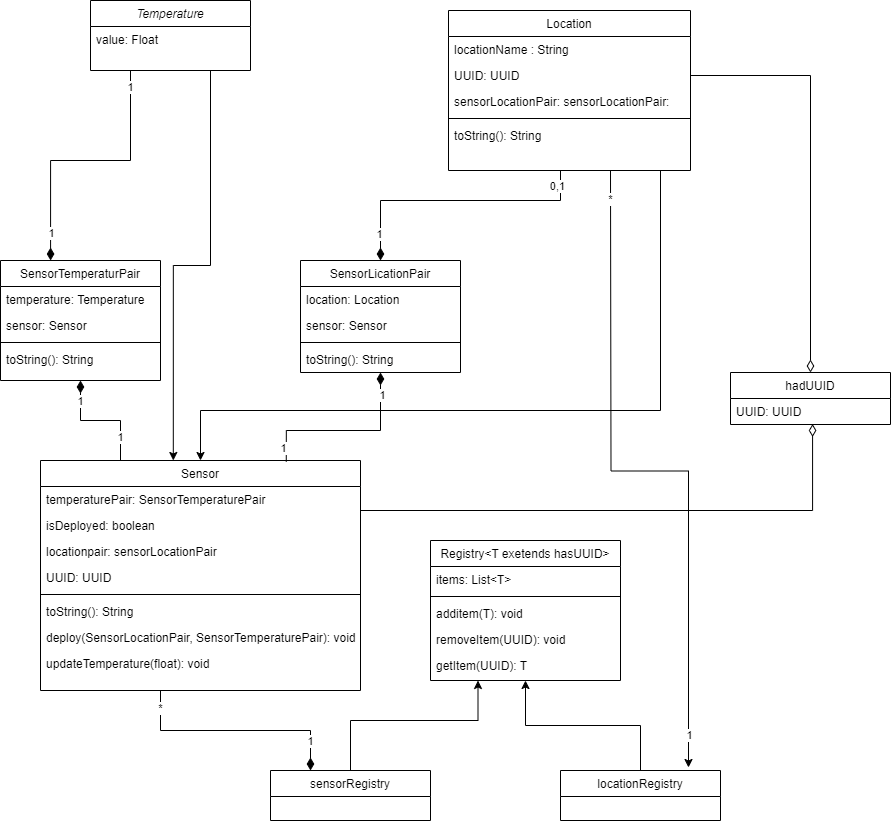

The diagram above was exported from draw.io. Its source (the exported page's mxGraphModel, read from the mxfile embedded in the PNG):
<mxGraphModel dx="1138" dy="925" grid="1" gridSize="10" guides="1" tooltips="1" connect="1" arrows="1" fold="1" page="1" pageScale="1" pageWidth="827" pageHeight="1169" math="0" shadow="0">
  <root>
    <mxCell id="WIyWlLk6GJQsqaUBKTNV-0" />
    <mxCell id="WIyWlLk6GJQsqaUBKTNV-1" parent="WIyWlLk6GJQsqaUBKTNV-0" />
    <mxCell id="zkfFHV4jXpPFQw0GAbJ--0" value="Temperature" style="swimlane;fontStyle=2;align=center;verticalAlign=top;childLayout=stackLayout;horizontal=1;startSize=26;horizontalStack=0;resizeParent=1;resizeLast=0;collapsible=1;marginBottom=0;rounded=0;shadow=0;strokeWidth=1;" parent="WIyWlLk6GJQsqaUBKTNV-1" vertex="1">
      <mxGeometry x="150" y="110" width="160" height="70" as="geometry">
        <mxRectangle x="230" y="140" width="160" height="26" as="alternateBounds" />
      </mxGeometry>
    </mxCell>
    <mxCell id="zkfFHV4jXpPFQw0GAbJ--1" value="value: Float" style="text;align=left;verticalAlign=top;spacingLeft=4;spacingRight=4;overflow=hidden;rotatable=0;points=[[0,0.5],[1,0.5]];portConstraint=eastwest;" parent="zkfFHV4jXpPFQw0GAbJ--0" vertex="1">
      <mxGeometry y="26" width="160" height="26" as="geometry" />
    </mxCell>
    <mxCell id="zkfFHV4jXpPFQw0GAbJ--6" value="SensorTemperaturPair" style="swimlane;fontStyle=0;align=center;verticalAlign=top;childLayout=stackLayout;horizontal=1;startSize=26;horizontalStack=0;resizeParent=1;resizeLast=0;collapsible=1;marginBottom=0;rounded=0;shadow=0;strokeWidth=1;" parent="WIyWlLk6GJQsqaUBKTNV-1" vertex="1">
      <mxGeometry x="60" y="370" width="160" height="120" as="geometry">
        <mxRectangle x="130" y="380" width="160" height="26" as="alternateBounds" />
      </mxGeometry>
    </mxCell>
    <mxCell id="zkfFHV4jXpPFQw0GAbJ--7" value="temperature: Temperature    " style="text;align=left;verticalAlign=top;spacingLeft=4;spacingRight=4;overflow=hidden;rotatable=0;points=[[0,0.5],[1,0.5]];portConstraint=eastwest;" parent="zkfFHV4jXpPFQw0GAbJ--6" vertex="1">
      <mxGeometry y="26" width="160" height="26" as="geometry" />
    </mxCell>
    <mxCell id="zkfFHV4jXpPFQw0GAbJ--8" value="sensor: Sensor" style="text;align=left;verticalAlign=top;spacingLeft=4;spacingRight=4;overflow=hidden;rotatable=0;points=[[0,0.5],[1,0.5]];portConstraint=eastwest;rounded=0;shadow=0;html=0;" parent="zkfFHV4jXpPFQw0GAbJ--6" vertex="1">
      <mxGeometry y="52" width="160" height="26" as="geometry" />
    </mxCell>
    <mxCell id="zkfFHV4jXpPFQw0GAbJ--9" value="" style="line;html=1;strokeWidth=1;align=left;verticalAlign=middle;spacingTop=-1;spacingLeft=3;spacingRight=3;rotatable=0;labelPosition=right;points=[];portConstraint=eastwest;" parent="zkfFHV4jXpPFQw0GAbJ--6" vertex="1">
      <mxGeometry y="78" width="160" height="8" as="geometry" />
    </mxCell>
    <mxCell id="zkfFHV4jXpPFQw0GAbJ--11" value="toString(): String" style="text;align=left;verticalAlign=top;spacingLeft=4;spacingRight=4;overflow=hidden;rotatable=0;points=[[0,0.5],[1,0.5]];portConstraint=eastwest;" parent="zkfFHV4jXpPFQw0GAbJ--6" vertex="1">
      <mxGeometry y="86" width="160" height="26" as="geometry" />
    </mxCell>
    <mxCell id="zkfFHV4jXpPFQw0GAbJ--13" value="SensorLicationPair" style="swimlane;fontStyle=0;align=center;verticalAlign=top;childLayout=stackLayout;horizontal=1;startSize=26;horizontalStack=0;resizeParent=1;resizeLast=0;collapsible=1;marginBottom=0;rounded=0;shadow=0;strokeWidth=1;" parent="WIyWlLk6GJQsqaUBKTNV-1" vertex="1">
      <mxGeometry x="360" y="370" width="160" height="112" as="geometry">
        <mxRectangle x="340" y="380" width="170" height="26" as="alternateBounds" />
      </mxGeometry>
    </mxCell>
    <mxCell id="zkfFHV4jXpPFQw0GAbJ--14" value="location: Location        " style="text;align=left;verticalAlign=top;spacingLeft=4;spacingRight=4;overflow=hidden;rotatable=0;points=[[0,0.5],[1,0.5]];portConstraint=eastwest;" parent="zkfFHV4jXpPFQw0GAbJ--13" vertex="1">
      <mxGeometry y="26" width="160" height="26" as="geometry" />
    </mxCell>
    <mxCell id="hoODop9G8lauOZuZvXOV-1" value="sensor: Sensor" style="text;align=left;verticalAlign=top;spacingLeft=4;spacingRight=4;overflow=hidden;rotatable=0;points=[[0,0.5],[1,0.5]];portConstraint=eastwest;" vertex="1" parent="zkfFHV4jXpPFQw0GAbJ--13">
      <mxGeometry y="52" width="160" height="26" as="geometry" />
    </mxCell>
    <mxCell id="zkfFHV4jXpPFQw0GAbJ--15" value="" style="line;html=1;strokeWidth=1;align=left;verticalAlign=middle;spacingTop=-1;spacingLeft=3;spacingRight=3;rotatable=0;labelPosition=right;points=[];portConstraint=eastwest;" parent="zkfFHV4jXpPFQw0GAbJ--13" vertex="1">
      <mxGeometry y="78" width="160" height="8" as="geometry" />
    </mxCell>
    <mxCell id="hoODop9G8lauOZuZvXOV-2" value="toString(): String" style="text;align=left;verticalAlign=top;spacingLeft=4;spacingRight=4;overflow=hidden;rotatable=0;points=[[0,0.5],[1,0.5]];portConstraint=eastwest;" vertex="1" parent="zkfFHV4jXpPFQw0GAbJ--13">
      <mxGeometry y="86" width="160" height="26" as="geometry" />
    </mxCell>
    <mxCell id="zkfFHV4jXpPFQw0GAbJ--17" value="Location" style="swimlane;fontStyle=0;align=center;verticalAlign=top;childLayout=stackLayout;horizontal=1;startSize=26;horizontalStack=0;resizeParent=1;resizeLast=0;collapsible=1;marginBottom=0;rounded=0;shadow=0;strokeWidth=1;" parent="WIyWlLk6GJQsqaUBKTNV-1" vertex="1">
      <mxGeometry x="508" y="120" width="242" height="160" as="geometry">
        <mxRectangle x="550" y="140" width="160" height="26" as="alternateBounds" />
      </mxGeometry>
    </mxCell>
    <mxCell id="zkfFHV4jXpPFQw0GAbJ--18" value="locationName : String" style="text;align=left;verticalAlign=top;spacingLeft=4;spacingRight=4;overflow=hidden;rotatable=0;points=[[0,0.5],[1,0.5]];portConstraint=eastwest;" parent="zkfFHV4jXpPFQw0GAbJ--17" vertex="1">
      <mxGeometry y="26" width="242" height="26" as="geometry" />
    </mxCell>
    <mxCell id="zkfFHV4jXpPFQw0GAbJ--19" value="UUID: UUID" style="text;align=left;verticalAlign=top;spacingLeft=4;spacingRight=4;overflow=hidden;rotatable=0;points=[[0,0.5],[1,0.5]];portConstraint=eastwest;rounded=0;shadow=0;html=0;" parent="zkfFHV4jXpPFQw0GAbJ--17" vertex="1">
      <mxGeometry y="52" width="242" height="26" as="geometry" />
    </mxCell>
    <mxCell id="zkfFHV4jXpPFQw0GAbJ--20" value="sensorLocationPair: sensorLocationPair:" style="text;align=left;verticalAlign=top;spacingLeft=4;spacingRight=4;overflow=hidden;rotatable=0;points=[[0,0.5],[1,0.5]];portConstraint=eastwest;rounded=0;shadow=0;html=0;" parent="zkfFHV4jXpPFQw0GAbJ--17" vertex="1">
      <mxGeometry y="78" width="242" height="26" as="geometry" />
    </mxCell>
    <mxCell id="zkfFHV4jXpPFQw0GAbJ--23" value="" style="line;html=1;strokeWidth=1;align=left;verticalAlign=middle;spacingTop=-1;spacingLeft=3;spacingRight=3;rotatable=0;labelPosition=right;points=[];portConstraint=eastwest;" parent="zkfFHV4jXpPFQw0GAbJ--17" vertex="1">
      <mxGeometry y="104" width="242" height="8" as="geometry" />
    </mxCell>
    <mxCell id="zkfFHV4jXpPFQw0GAbJ--24" value="toString(): String" style="text;align=left;verticalAlign=top;spacingLeft=4;spacingRight=4;overflow=hidden;rotatable=0;points=[[0,0.5],[1,0.5]];portConstraint=eastwest;" parent="zkfFHV4jXpPFQw0GAbJ--17" vertex="1">
      <mxGeometry y="112" width="242" height="26" as="geometry" />
    </mxCell>
    <mxCell id="46MZXuxJXdl_GJLVaBCh-1" value="Sensor" style="swimlane;fontStyle=0;align=center;verticalAlign=top;childLayout=stackLayout;horizontal=1;startSize=26;horizontalStack=0;resizeParent=1;resizeLast=0;collapsible=1;marginBottom=0;rounded=0;shadow=0;strokeWidth=1;" parent="WIyWlLk6GJQsqaUBKTNV-1" vertex="1">
      <mxGeometry x="100" y="570" width="320" height="230" as="geometry">
        <mxRectangle x="550" y="140" width="160" height="26" as="alternateBounds" />
      </mxGeometry>
    </mxCell>
    <mxCell id="46MZXuxJXdl_GJLVaBCh-2" value="temperaturePair: SensorTemperaturePair" style="text;align=left;verticalAlign=top;spacingLeft=4;spacingRight=4;overflow=hidden;rotatable=0;points=[[0,0.5],[1,0.5]];portConstraint=eastwest;" parent="46MZXuxJXdl_GJLVaBCh-1" vertex="1">
      <mxGeometry y="26" width="320" height="26" as="geometry" />
    </mxCell>
    <mxCell id="46MZXuxJXdl_GJLVaBCh-3" value="isDeployed: boolean    " style="text;align=left;verticalAlign=top;spacingLeft=4;spacingRight=4;overflow=hidden;rotatable=0;points=[[0,0.5],[1,0.5]];portConstraint=eastwest;rounded=0;shadow=0;html=0;" parent="46MZXuxJXdl_GJLVaBCh-1" vertex="1">
      <mxGeometry y="52" width="320" height="26" as="geometry" />
    </mxCell>
    <mxCell id="46MZXuxJXdl_GJLVaBCh-4" value="locationpair: sensorLocationPair" style="text;align=left;verticalAlign=top;spacingLeft=4;spacingRight=4;overflow=hidden;rotatable=0;points=[[0,0.5],[1,0.5]];portConstraint=eastwest;rounded=0;shadow=0;html=0;" parent="46MZXuxJXdl_GJLVaBCh-1" vertex="1">
      <mxGeometry y="78" width="320" height="26" as="geometry" />
    </mxCell>
    <mxCell id="46MZXuxJXdl_GJLVaBCh-5" value="UUID: UUID" style="text;align=left;verticalAlign=top;spacingLeft=4;spacingRight=4;overflow=hidden;rotatable=0;points=[[0,0.5],[1,0.5]];portConstraint=eastwest;rounded=0;shadow=0;html=0;" parent="46MZXuxJXdl_GJLVaBCh-1" vertex="1">
      <mxGeometry y="104" width="320" height="26" as="geometry" />
    </mxCell>
    <mxCell id="46MZXuxJXdl_GJLVaBCh-7" value="" style="line;html=1;strokeWidth=1;align=left;verticalAlign=middle;spacingTop=-1;spacingLeft=3;spacingRight=3;rotatable=0;labelPosition=right;points=[];portConstraint=eastwest;" parent="46MZXuxJXdl_GJLVaBCh-1" vertex="1">
      <mxGeometry y="130" width="320" height="8" as="geometry" />
    </mxCell>
    <mxCell id="46MZXuxJXdl_GJLVaBCh-8" value="toString(): String" style="text;align=left;verticalAlign=top;spacingLeft=4;spacingRight=4;overflow=hidden;rotatable=0;points=[[0,0.5],[1,0.5]];portConstraint=eastwest;" parent="46MZXuxJXdl_GJLVaBCh-1" vertex="1">
      <mxGeometry y="138" width="320" height="26" as="geometry" />
    </mxCell>
    <mxCell id="hoODop9G8lauOZuZvXOV-3" value="deploy(SensorLocationPair, SensorTemperaturePair): void" style="text;align=left;verticalAlign=top;spacingLeft=4;spacingRight=4;overflow=hidden;rotatable=0;points=[[0,0.5],[1,0.5]];portConstraint=eastwest;" vertex="1" parent="46MZXuxJXdl_GJLVaBCh-1">
      <mxGeometry y="164" width="320" height="26" as="geometry" />
    </mxCell>
    <mxCell id="46MZXuxJXdl_GJLVaBCh-9" value="updateTemperature(float): void" style="text;align=left;verticalAlign=top;spacingLeft=4;spacingRight=4;overflow=hidden;rotatable=0;points=[[0,0.5],[1,0.5]];portConstraint=eastwest;" parent="46MZXuxJXdl_GJLVaBCh-1" vertex="1">
      <mxGeometry y="190" width="320" height="26" as="geometry" />
    </mxCell>
    <mxCell id="46MZXuxJXdl_GJLVaBCh-10" value="sensorRegistry" style="swimlane;fontStyle=0;align=center;verticalAlign=top;childLayout=stackLayout;horizontal=1;startSize=26;horizontalStack=0;resizeParent=1;resizeLast=0;collapsible=1;marginBottom=0;rounded=0;shadow=0;strokeWidth=1;" parent="WIyWlLk6GJQsqaUBKTNV-1" vertex="1">
      <mxGeometry x="330" y="880" width="160" height="50" as="geometry">
        <mxRectangle x="550" y="140" width="160" height="26" as="alternateBounds" />
      </mxGeometry>
    </mxCell>
    <mxCell id="46MZXuxJXdl_GJLVaBCh-19" value="Registry&lt;T exetends hasUUID&gt;" style="swimlane;fontStyle=0;align=center;verticalAlign=top;childLayout=stackLayout;horizontal=1;startSize=26;horizontalStack=0;resizeParent=1;resizeLast=0;collapsible=1;marginBottom=0;rounded=0;shadow=0;strokeWidth=1;" parent="WIyWlLk6GJQsqaUBKTNV-1" vertex="1">
      <mxGeometry x="490" y="650" width="190" height="140" as="geometry">
        <mxRectangle x="550" y="140" width="160" height="26" as="alternateBounds" />
      </mxGeometry>
    </mxCell>
    <mxCell id="46MZXuxJXdl_GJLVaBCh-20" value="items: List&lt;T&gt;" style="text;align=left;verticalAlign=top;spacingLeft=4;spacingRight=4;overflow=hidden;rotatable=0;points=[[0,0.5],[1,0.5]];portConstraint=eastwest;" parent="46MZXuxJXdl_GJLVaBCh-19" vertex="1">
      <mxGeometry y="26" width="190" height="26" as="geometry" />
    </mxCell>
    <mxCell id="46MZXuxJXdl_GJLVaBCh-25" value="" style="line;html=1;strokeWidth=1;align=left;verticalAlign=middle;spacingTop=-1;spacingLeft=3;spacingRight=3;rotatable=0;labelPosition=right;points=[];portConstraint=eastwest;" parent="46MZXuxJXdl_GJLVaBCh-19" vertex="1">
      <mxGeometry y="52" width="190" height="8" as="geometry" />
    </mxCell>
    <mxCell id="46MZXuxJXdl_GJLVaBCh-26" value="additem(T): void" style="text;align=left;verticalAlign=top;spacingLeft=4;spacingRight=4;overflow=hidden;rotatable=0;points=[[0,0.5],[1,0.5]];portConstraint=eastwest;" parent="46MZXuxJXdl_GJLVaBCh-19" vertex="1">
      <mxGeometry y="60" width="190" height="26" as="geometry" />
    </mxCell>
    <mxCell id="hoODop9G8lauOZuZvXOV-13" value="removeItem(UUID): void" style="text;align=left;verticalAlign=top;spacingLeft=4;spacingRight=4;overflow=hidden;rotatable=0;points=[[0,0.5],[1,0.5]];portConstraint=eastwest;" vertex="1" parent="46MZXuxJXdl_GJLVaBCh-19">
      <mxGeometry y="86" width="190" height="26" as="geometry" />
    </mxCell>
    <mxCell id="46MZXuxJXdl_GJLVaBCh-27" value="getItem(UUID): T" style="text;align=left;verticalAlign=top;spacingLeft=4;spacingRight=4;overflow=hidden;rotatable=0;points=[[0,0.5],[1,0.5]];portConstraint=eastwest;" parent="46MZXuxJXdl_GJLVaBCh-19" vertex="1">
      <mxGeometry y="112" width="190" height="26" as="geometry" />
    </mxCell>
    <mxCell id="hoODop9G8lauOZuZvXOV-14" value="locationRegistry" style="swimlane;fontStyle=0;align=center;verticalAlign=top;childLayout=stackLayout;horizontal=1;startSize=26;horizontalStack=0;resizeParent=1;resizeLast=0;collapsible=1;marginBottom=0;rounded=0;shadow=0;strokeWidth=1;" vertex="1" parent="WIyWlLk6GJQsqaUBKTNV-1">
      <mxGeometry x="620" y="880" width="160" height="50" as="geometry">
        <mxRectangle x="550" y="140" width="160" height="26" as="alternateBounds" />
      </mxGeometry>
    </mxCell>
    <mxCell id="hoODop9G8lauOZuZvXOV-15" value="hadUUID" style="swimlane;fontStyle=0;align=center;verticalAlign=top;childLayout=stackLayout;horizontal=1;startSize=26;horizontalStack=0;resizeParent=1;resizeLast=0;collapsible=1;marginBottom=0;rounded=0;shadow=0;strokeWidth=1;" vertex="1" parent="WIyWlLk6GJQsqaUBKTNV-1">
      <mxGeometry x="790" y="482" width="160" height="52" as="geometry">
        <mxRectangle x="550" y="140" width="160" height="26" as="alternateBounds" />
      </mxGeometry>
    </mxCell>
    <mxCell id="hoODop9G8lauOZuZvXOV-16" value="UUID: UUID" style="text;align=left;verticalAlign=top;spacingLeft=4;spacingRight=4;overflow=hidden;rotatable=0;points=[[0,0.5],[1,0.5]];portConstraint=eastwest;" vertex="1" parent="hoODop9G8lauOZuZvXOV-15">
      <mxGeometry y="26" width="160" height="26" as="geometry" />
    </mxCell>
    <mxCell id="hoODop9G8lauOZuZvXOV-18" value="" style="html=1;endArrow=diamondThin;endFill=1;edgeStyle=elbowEdgeStyle;elbow=vertical;endSize=10;rounded=0;exitX=0.25;exitY=1;exitDx=0;exitDy=0;entryX=0.313;entryY=0;entryDx=0;entryDy=0;entryPerimeter=0;" edge="1" parent="WIyWlLk6GJQsqaUBKTNV-1" source="zkfFHV4jXpPFQw0GAbJ--0" target="zkfFHV4jXpPFQw0GAbJ--6">
      <mxGeometry width="160" relative="1" as="geometry">
        <mxPoint x="260" y="330" as="sourcePoint" />
        <mxPoint x="420" y="330" as="targetPoint" />
        <Array as="points">
          <mxPoint x="150" y="270" />
        </Array>
      </mxGeometry>
    </mxCell>
    <mxCell id="hoODop9G8lauOZuZvXOV-48" value="1" style="edgeLabel;html=1;align=center;verticalAlign=middle;resizable=0;points=[];" vertex="1" connectable="0" parent="hoODop9G8lauOZuZvXOV-18">
      <mxGeometry x="-0.8758" relative="1" as="geometry">
        <mxPoint as="offset" />
      </mxGeometry>
    </mxCell>
    <mxCell id="hoODop9G8lauOZuZvXOV-49" value="1" style="edgeLabel;html=1;align=center;verticalAlign=middle;resizable=0;points=[];" vertex="1" connectable="0" parent="hoODop9G8lauOZuZvXOV-18">
      <mxGeometry x="0.7997" y="1" relative="1" as="geometry">
        <mxPoint as="offset" />
      </mxGeometry>
    </mxCell>
    <mxCell id="hoODop9G8lauOZuZvXOV-24" value="" style="html=1;endArrow=diamondThin;endFill=1;edgeStyle=elbowEdgeStyle;elbow=vertical;endSize=10;rounded=0;exitX=0.25;exitY=1;exitDx=0;exitDy=0;" edge="1" parent="WIyWlLk6GJQsqaUBKTNV-1" target="zkfFHV4jXpPFQw0GAbJ--13">
      <mxGeometry width="160" relative="1" as="geometry">
        <mxPoint x="620" y="280" as="sourcePoint" />
        <mxPoint x="590" y="440" as="targetPoint" />
        <Array as="points">
          <mxPoint x="610" y="310" />
        </Array>
      </mxGeometry>
    </mxCell>
    <mxCell id="hoODop9G8lauOZuZvXOV-50" value="0,1" style="edgeLabel;html=1;align=center;verticalAlign=middle;resizable=0;points=[];" vertex="1" connectable="0" parent="hoODop9G8lauOZuZvXOV-24">
      <mxGeometry x="-0.881" y="-2" relative="1" as="geometry">
        <mxPoint x="-1" as="offset" />
      </mxGeometry>
    </mxCell>
    <mxCell id="hoODop9G8lauOZuZvXOV-51" value="1" style="edgeLabel;html=1;align=center;verticalAlign=middle;resizable=0;points=[];" vertex="1" connectable="0" parent="hoODop9G8lauOZuZvXOV-24">
      <mxGeometry x="0.7997" y="-1" relative="1" as="geometry">
        <mxPoint as="offset" />
      </mxGeometry>
    </mxCell>
    <mxCell id="hoODop9G8lauOZuZvXOV-27" value="" style="endArrow=classic;html=1;rounded=0;edgeStyle=orthogonalEdgeStyle;" edge="1" parent="WIyWlLk6GJQsqaUBKTNV-1" target="46MZXuxJXdl_GJLVaBCh-1">
      <mxGeometry width="50" height="50" relative="1" as="geometry">
        <mxPoint x="720" y="280" as="sourcePoint" />
        <mxPoint x="360" y="440" as="targetPoint" />
        <Array as="points">
          <mxPoint x="720" y="520" />
          <mxPoint x="260" y="520" />
        </Array>
      </mxGeometry>
    </mxCell>
    <mxCell id="hoODop9G8lauOZuZvXOV-28" value="" style="endArrow=classic;html=1;rounded=0;exitX=0.75;exitY=1;exitDx=0;exitDy=0;entryX=0.415;entryY=0;entryDx=0;entryDy=0;entryPerimeter=0;edgeStyle=orthogonalEdgeStyle;" edge="1" parent="WIyWlLk6GJQsqaUBKTNV-1" source="zkfFHV4jXpPFQw0GAbJ--0" target="46MZXuxJXdl_GJLVaBCh-1">
      <mxGeometry width="50" height="50" relative="1" as="geometry">
        <mxPoint x="699" y="290" as="sourcePoint" />
        <mxPoint x="270" y="580" as="targetPoint" />
      </mxGeometry>
    </mxCell>
    <mxCell id="hoODop9G8lauOZuZvXOV-29" value="" style="endArrow=classic;html=1;rounded=0;entryX=0.5;entryY=1;entryDx=0;entryDy=0;exitX=0.5;exitY=0;exitDx=0;exitDy=0;edgeStyle=orthogonalEdgeStyle;" edge="1" parent="WIyWlLk6GJQsqaUBKTNV-1" source="hoODop9G8lauOZuZvXOV-14" target="46MZXuxJXdl_GJLVaBCh-19">
      <mxGeometry width="50" height="50" relative="1" as="geometry">
        <mxPoint x="740" y="680" as="sourcePoint" />
        <mxPoint x="270" y="580" as="targetPoint" />
      </mxGeometry>
    </mxCell>
    <mxCell id="hoODop9G8lauOZuZvXOV-30" value="" style="endArrow=classic;html=1;rounded=0;entryX=0.25;entryY=1;entryDx=0;entryDy=0;exitX=0.5;exitY=0;exitDx=0;exitDy=0;edgeStyle=orthogonalEdgeStyle;" edge="1" parent="WIyWlLk6GJQsqaUBKTNV-1" source="46MZXuxJXdl_GJLVaBCh-10" target="46MZXuxJXdl_GJLVaBCh-19">
      <mxGeometry width="50" height="50" relative="1" as="geometry">
        <mxPoint x="630" y="890" as="sourcePoint" />
        <mxPoint x="595" y="750" as="targetPoint" />
        <Array as="points">
          <mxPoint x="410" y="830" />
          <mxPoint x="537" y="830" />
        </Array>
      </mxGeometry>
    </mxCell>
    <mxCell id="hoODop9G8lauOZuZvXOV-32" value="" style="html=1;endArrow=diamondThin;endFill=1;edgeStyle=elbowEdgeStyle;elbow=vertical;endSize=10;rounded=0;exitX=0.25;exitY=1;exitDx=0;exitDy=0;entryX=0.25;entryY=0;entryDx=0;entryDy=0;" edge="1" parent="WIyWlLk6GJQsqaUBKTNV-1" target="46MZXuxJXdl_GJLVaBCh-10">
      <mxGeometry width="160" relative="1" as="geometry">
        <mxPoint x="220" y="800" as="sourcePoint" />
        <mxPoint x="140" y="1010" as="targetPoint" />
        <Array as="points">
          <mxPoint x="300" y="840" />
        </Array>
      </mxGeometry>
    </mxCell>
    <mxCell id="hoODop9G8lauOZuZvXOV-33" value="*" style="edgeLabel;html=1;align=center;verticalAlign=middle;resizable=0;points=[];" vertex="1" connectable="0" parent="hoODop9G8lauOZuZvXOV-32">
      <mxGeometry x="-0.8483" relative="1" as="geometry">
        <mxPoint as="offset" />
      </mxGeometry>
    </mxCell>
    <mxCell id="hoODop9G8lauOZuZvXOV-34" value="1" style="edgeLabel;html=1;align=center;verticalAlign=middle;resizable=0;points=[];" vertex="1" connectable="0" parent="hoODop9G8lauOZuZvXOV-32">
      <mxGeometry x="0.7439" relative="1" as="geometry">
        <mxPoint as="offset" />
      </mxGeometry>
    </mxCell>
    <mxCell id="hoODop9G8lauOZuZvXOV-35" value="" style="html=1;endArrow=diamondThin;endFill=0;elbow=vertical;endSize=10;rounded=0;entryX=0.5;entryY=0;entryDx=0;entryDy=0;exitX=1;exitY=0.5;exitDx=0;exitDy=0;edgeStyle=orthogonalEdgeStyle;" edge="1" parent="WIyWlLk6GJQsqaUBKTNV-1" source="zkfFHV4jXpPFQw0GAbJ--19" target="hoODop9G8lauOZuZvXOV-15">
      <mxGeometry width="160" relative="1" as="geometry">
        <mxPoint x="500" y="530" as="sourcePoint" />
        <mxPoint x="660" y="530" as="targetPoint" />
      </mxGeometry>
    </mxCell>
    <mxCell id="hoODop9G8lauOZuZvXOV-36" value="" style="html=1;endArrow=diamondThin;endFill=0;elbow=vertical;endSize=10;rounded=0;entryX=0.513;entryY=0.981;entryDx=0;entryDy=0;entryPerimeter=0;edgeStyle=orthogonalEdgeStyle;" edge="1" parent="WIyWlLk6GJQsqaUBKTNV-1" source="46MZXuxJXdl_GJLVaBCh-1" target="hoODop9G8lauOZuZvXOV-16">
      <mxGeometry width="160" relative="1" as="geometry">
        <mxPoint x="760" y="195" as="sourcePoint" />
        <mxPoint x="840" y="558" as="targetPoint" />
        <Array as="points">
          <mxPoint x="872" y="620" />
        </Array>
      </mxGeometry>
    </mxCell>
    <mxCell id="hoODop9G8lauOZuZvXOV-42" value="" style="html=1;endArrow=diamondThin;endFill=1;elbow=vertical;endSize=10;rounded=0;exitX=0.25;exitY=0;exitDx=0;exitDy=0;entryX=0.5;entryY=1;entryDx=0;entryDy=0;edgeStyle=orthogonalEdgeStyle;" edge="1" parent="WIyWlLk6GJQsqaUBKTNV-1" source="46MZXuxJXdl_GJLVaBCh-1" target="zkfFHV4jXpPFQw0GAbJ--6">
      <mxGeometry width="160" relative="1" as="geometry">
        <mxPoint x="200" y="190" as="sourcePoint" />
        <mxPoint x="120" y="380" as="targetPoint" />
      </mxGeometry>
    </mxCell>
    <mxCell id="hoODop9G8lauOZuZvXOV-46" value="1" style="edgeLabel;html=1;align=center;verticalAlign=middle;resizable=0;points=[];" vertex="1" connectable="0" parent="hoODop9G8lauOZuZvXOV-42">
      <mxGeometry x="0.6575" relative="1" as="geometry">
        <mxPoint as="offset" />
      </mxGeometry>
    </mxCell>
    <mxCell id="hoODop9G8lauOZuZvXOV-47" value="1" style="edgeLabel;html=1;align=center;verticalAlign=middle;resizable=0;points=[];" vertex="1" connectable="0" parent="hoODop9G8lauOZuZvXOV-42">
      <mxGeometry x="-0.6069" relative="1" as="geometry">
        <mxPoint as="offset" />
      </mxGeometry>
    </mxCell>
    <mxCell id="hoODop9G8lauOZuZvXOV-43" value="" style="html=1;endArrow=diamondThin;endFill=1;elbow=vertical;endSize=10;rounded=0;exitX=0.768;exitY=0.005;exitDx=0;exitDy=0;exitPerimeter=0;edgeStyle=orthogonalEdgeStyle;" edge="1" parent="WIyWlLk6GJQsqaUBKTNV-1" source="46MZXuxJXdl_GJLVaBCh-1" target="zkfFHV4jXpPFQw0GAbJ--13">
      <mxGeometry width="160" relative="1" as="geometry">
        <mxPoint x="190" y="580" as="sourcePoint" />
        <mxPoint x="150" y="500" as="targetPoint" />
        <Array as="points">
          <mxPoint x="346" y="540" />
          <mxPoint x="440" y="540" />
        </Array>
      </mxGeometry>
    </mxCell>
    <mxCell id="hoODop9G8lauOZuZvXOV-44" value="1" style="edgeLabel;html=1;align=center;verticalAlign=middle;resizable=0;points=[];" vertex="1" connectable="0" parent="hoODop9G8lauOZuZvXOV-43">
      <mxGeometry x="-0.8581" y="3" relative="1" as="geometry">
        <mxPoint as="offset" />
      </mxGeometry>
    </mxCell>
    <mxCell id="hoODop9G8lauOZuZvXOV-45" value="1" style="edgeLabel;html=1;align=center;verticalAlign=middle;resizable=0;points=[];" vertex="1" connectable="0" parent="hoODop9G8lauOZuZvXOV-43">
      <mxGeometry x="0.7563" y="-2" relative="1" as="geometry">
        <mxPoint as="offset" />
      </mxGeometry>
    </mxCell>
    <mxCell id="hoODop9G8lauOZuZvXOV-52" value="" style="endArrow=classic;html=1;rounded=0;entryX=0.8;entryY=-0.06;entryDx=0;entryDy=0;edgeStyle=orthogonalEdgeStyle;entryPerimeter=0;" edge="1" parent="WIyWlLk6GJQsqaUBKTNV-1" target="hoODop9G8lauOZuZvXOV-14">
      <mxGeometry width="50" height="50" relative="1" as="geometry">
        <mxPoint x="670" y="280" as="sourcePoint" />
        <mxPoint x="595" y="800" as="targetPoint" />
      </mxGeometry>
    </mxCell>
    <mxCell id="hoODop9G8lauOZuZvXOV-53" value="*" style="edgeLabel;html=1;align=center;verticalAlign=middle;resizable=0;points=[];" vertex="1" connectable="0" parent="hoODop9G8lauOZuZvXOV-52">
      <mxGeometry x="-0.916" relative="1" as="geometry">
        <mxPoint as="offset" />
      </mxGeometry>
    </mxCell>
    <mxCell id="hoODop9G8lauOZuZvXOV-54" value="1" style="edgeLabel;html=1;align=center;verticalAlign=middle;resizable=0;points=[];" vertex="1" connectable="0" parent="hoODop9G8lauOZuZvXOV-52">
      <mxGeometry x="0.9026" y="1" relative="1" as="geometry">
        <mxPoint as="offset" />
      </mxGeometry>
    </mxCell>
  </root>
</mxGraphModel>